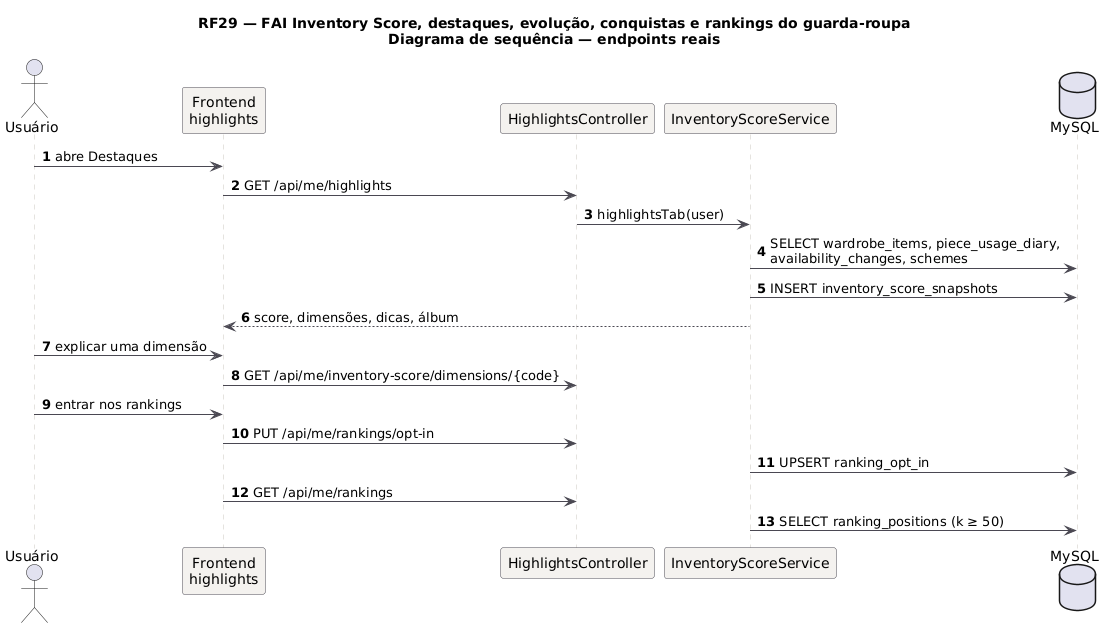

The diagram above was rendered by PlantUML. Its source (embedded in the PNG):
@startuml RF29_Sequencia
title RF29 — FAI Inventory Score, destaques, evolução, conquistas e rankings do guarda-roupa\nDiagrama de sequência — endpoints reais
skinparam backgroundColor #FFFFFF
skinparam sequence {
  ArrowColor #4A4852
  LifeLineBorderColor #CBC6BE
  ParticipantBackgroundColor #F4F2EF
  ParticipantBorderColor #4A4852
}
autonumber
actor Usuário as U
participant "Frontend\nhighlights" as FE
participant "HighlightsController" as C
participant "InventoryScoreService" as S
database "MySQL" as DB
U -> FE: abre Destaques
FE -> C: GET /api/me/highlights
C -> S: highlightsTab(user)
S -> DB: SELECT wardrobe_items, piece_usage_diary,\navailability_changes, schemes
S -> DB: INSERT inventory_score_snapshots
S --> FE: score, dimensões, dicas, álbum
U -> FE: explicar uma dimensão
FE -> C: GET /api/me/inventory-score/dimensions/{code}
U -> FE: entrar nos rankings
FE -> C: PUT /api/me/rankings/opt-in
S -> DB: UPSERT ranking_opt_in
FE -> C: GET /api/me/rankings
S -> DB: SELECT ranking_positions (k ≥ 50)
@enduml